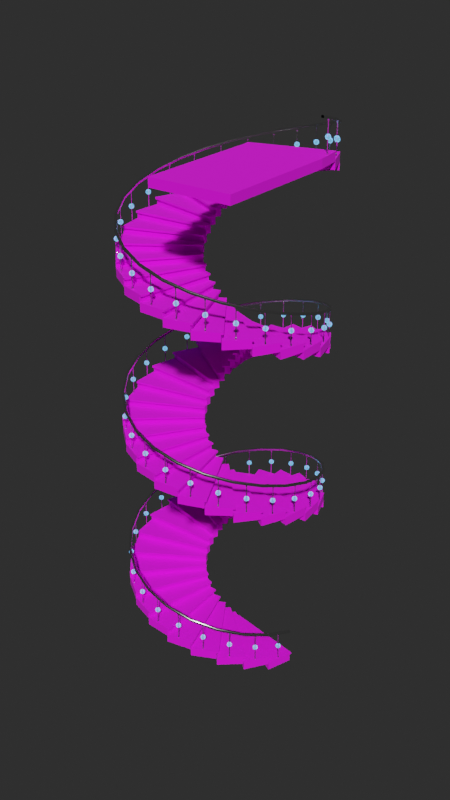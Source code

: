 # Source: Stairs.blend  (saved by Blender 2.92.15; exported with 4.5.12 LTS)
import bpy
from mathutils import Matrix  # noqa: F401  (used for matrix-valued properties, if any)

bpy.ops.wm.read_factory_settings(use_empty=True)
scene = bpy.context.scene
scene.name = 'Scene'

# ---- collections
col_collection = bpy.data.collections.new('Collection'); scene.collection.children.link(col_collection)

# ---- images (referenced by path relative to the original .blend; pixels are not part of the script)
import os
ASSET_DIR = os.environ.get("B2B_ASSET_DIR", "")  # directory of the original .blend (textures are referenced by path, not embedded)
HERE = os.path.dirname(os.path.abspath(__file__))  # packed textures are extracted next to this script under _unpacked/

def load_image(name, relpath, width, height, colorspace="sRGB"):
    """Load a texture the original file referenced (path relative to the .blend, or extracted next to this script)."""
    p = next((c for c in (os.path.join(HERE, relpath), os.path.join(ASSET_DIR, relpath)) if relpath and os.path.exists(c)), "")
    if p:
        img = bpy.data.images.load(p, check_existing=True)
        img.name = name
    else:  # same state as the original file: an image datablock whose file is absent (Cycles renders it pink)
        img = bpy.data.images.new(name, width, height)
        img.source = "FILE"
        img.filepath = "//" + (relpath or name)
    img.colorspace_settings.name = colorspace
    return img
img_endesga_36_8x_png_002 = load_image('endesga-36-8x.png.002', 'endesga-36-8x.png', 1024, 1024, 'sRGB')
img_endesga_36_8x_png_001 = load_image('endesga-36-8x.png.001', 'endesga-36-8x.png', 1024, 1024, 'sRGB')
img_hdri_04_hdr = load_image('HDRI_04.hdr', 'HDRI_04.hdr', 1024, 1024, 'Linear Rec.709')

# ---- materials (node trees are filled in below, after node groups)
mat_rough = bpy.data.materials.new('Rough')
mat_rough.use_transparent_shadow = False
mat_glass = bpy.data.materials.new('Glass')
mat_glass.surface_render_method = 'BLENDED'
mat_glass.blend_method = 'BLEND'
mat_glass.use_transparent_shadow = False
mat_glass.use_raytrace_refraction = True
mat_glass.use_screen_refraction = True
mat_glass.thickness_mode = 'SLAB'
mat_metal = bpy.data.materials.new('Metal')
mat_metal.use_transparent_shadow = False
mat_glow = bpy.data.materials.new('Glow')
mat_glow.use_transparent_shadow = False

# ---- node groups
ng_auto_smooth = bpy.data.node_groups.new('Auto Smooth', 'GeometryNodeTree')
_s = ng_auto_smooth.interface.new_socket(name='Geometry', in_out='OUTPUT', socket_type='NodeSocketGeometry')
_s = ng_auto_smooth.interface.new_socket(name='Geometry', in_out='INPUT', socket_type='NodeSocketGeometry')
_s = ng_auto_smooth.interface.new_socket(name='Angle', in_out='INPUT', socket_type='NodeSocketFloat')
_s.subtype = 'ANGLE'
_s.min_value = 0.0
_s.max_value = 3.142
ng_auto_smooth.is_modifier = True
_N = ng_auto_smooth.nodes; _L = ng_auto_smooth.links
n0 = _N.new('NodeGroupOutput'); n0.name = 'Group Output'; n0.location = (480, -100)
n1 = _N.new('NodeGroupInput'); n1.name = 'Group Input'; n1.location = (-420, -300)
n2 = _N.new('NodeGroupInput'); n2.name = 'Group Input.001'; n2.location = (-60, -100)
n3 = _N.new('GeometryNodeSetShadeSmooth'); n3.name = 'Set Shade Smooth'; n3.location = (120, -100)
n3.domain = 'EDGE'
n4 = _N.new('GeometryNodeSetShadeSmooth'); n4.name = 'Set Shade Smooth.001'; n4.location = (300, -100)
n5 = _N.new('GeometryNodeInputMeshEdgeAngle'); n5.name = 'Edge Angle'; n5.location = (-420, -220)
n6 = _N.new('GeometryNodeInputEdgeSmooth'); n6.name = 'Is Edge Smooth'; n6.location = (-60, -160)
n7 = _N.new('GeometryNodeInputShadeSmooth'); n7.name = 'Is Face Smooth'; n7.location = (-240, -340)
n8 = _N.new('FunctionNodeBooleanMath'); n8.name = 'Boolean Math'; n8.location = (-60, -220)
n9 = _N.new('FunctionNodeCompare'); n9.name = 'Compare'; n9.location = (-240, -180)
n9.operation = 'LESS_EQUAL'
_L.new(n5.outputs[0], n9.inputs[0])
_L.new(n4.outputs[0], n0.inputs[0])
_L.new(n1.outputs[1], n9.inputs[1])
_L.new(n9.outputs[0], n8.inputs[0])
_L.new(n7.outputs[0], n8.inputs[1])
_L.new(n2.outputs[0], n3.inputs[0])
_L.new(n6.outputs[0], n3.inputs[1])
_L.new(n3.outputs[0], n4.inputs[0])
_L.new(n8.outputs[0], n3.inputs[2])
n0.is_active_output = True

# ---- material node trees
mat_rough.use_nodes = True; mat_rough.node_tree.nodes.clear()
_N = mat_rough.node_tree.nodes; _L = mat_rough.node_tree.links
n0 = _N.new('ShaderNodeOutputMaterial'); n0.name = 'Material Output'; n0.location = (300, 300)
n1 = _N.new('ShaderNodeTexImage'); n1.name = 'Image Texture'; n1.location = (-417, 242)
n1.image = img_endesga_36_8x_png_002
n2 = _N.new('ShaderNodeBsdfPrincipled'); n2.name = 'Principled BSDF'; n2.location = (-45, 315)
n2.distribution = 'GGX'
n2.subsurface_method = 'BURLEY'
n2.inputs[2].default_value = 1.0
n2.inputs[3].default_value = 1.45
n2.inputs[27].default_value = (0.0, 0.0, 0.0, 1.0)
n2.inputs[28].default_value = 1.0
_L.new(n2.outputs[0], n0.inputs[0])
_L.new(n1.outputs[0], n2.inputs[0])
_L.new(n1.outputs[1], n2.inputs[4])
n0.is_active_output = True
mat_glass.use_nodes = True; mat_glass.node_tree.nodes.clear()
_N = mat_glass.node_tree.nodes; _L = mat_glass.node_tree.links
n0 = _N.new('ShaderNodeOutputMaterial'); n0.name = 'Material Output'; n0.location = (540, 300)
n1 = _N.new('ShaderNodeBsdfPrincipled'); n1.name = 'Principled BSDF'; n1.location = (159, 486)
n1.distribution = 'GGX'
n1.subsurface_method = 'BURLEY'
n1.inputs[0].default_value = (0.504, 0.6872, 0.8, 1.0)
n1.inputs[2].default_value = 0.08676
n1.inputs[3].default_value = 1.45
n1.inputs[18].default_value = 1.0
n1.inputs[27].default_value = (0.1017, 0.3083, 0.6048, 1.0)
n1.inputs[28].default_value = 0.9
n2 = _N.new('ShaderNodeLayerWeight'); n2.name = 'Layer Weight'; n2.location = (-667, 275)
n2.inputs[0].default_value = 0.3
n3 = _N.new('ShaderNodeValToRGB'); n3.name = 'ColorRamp'; n3.location = (-466, 150)
n3.mute = True
while len(n3.color_ramp.elements) > 1: n3.color_ramp.elements.remove(n3.color_ramp.elements[-1])
n3.color_ramp.elements[0].position = 0.5591; n3.color_ramp.elements[0].color = (0.0, 0.0, 0.0, 1.0)
_e = n3.color_ramp.elements.new(0.6091); _e.color = (0.4327, 1.0, 0.9212, 1.0)
n4 = _N.new('ShaderNodeMath'); n4.name = 'Math'; n4.location = (-113, 186)
n4.operation = 'MULTIPLY'
n4.inputs[1].default_value = 7.5
n4.inputs[2].default_value = 0.0
_L.new(n1.outputs[0], n0.inputs[0])
_L.new(n3.outputs[0], n4.inputs[0])
_L.new(n2.outputs[1], n3.inputs[0])
n0.is_active_output = True
mat_metal.use_nodes = True; mat_metal.node_tree.nodes.clear()
_N = mat_metal.node_tree.nodes; _L = mat_metal.node_tree.links
n0 = _N.new('ShaderNodeBsdfPrincipled'); n0.name = 'Principled BSDF'; n0.location = (10, 300)
n0.distribution = 'GGX'
n0.subsurface_method = 'BURLEY'
n0.inputs[1].default_value = 1.0
n0.inputs[2].default_value = 0.2
n0.inputs[3].default_value = 1.45
n0.inputs[27].default_value = (0.0, 0.0, 0.0, 1.0)
n0.inputs[28].default_value = 1.0
n1 = _N.new('ShaderNodeOutputMaterial'); n1.name = 'Material Output'; n1.location = (300, 300)
_L.new(n0.outputs[0], n1.inputs[0])
n1.is_active_output = True
mat_glow.use_nodes = True; mat_glow.node_tree.nodes.clear()
_N = mat_glow.node_tree.nodes; _L = mat_glow.node_tree.links
n0 = _N.new('ShaderNodeOutputMaterial'); n0.name = 'Material Output'; n0.location = (300, 300)
n1 = _N.new('ShaderNodeBsdfPrincipled'); n1.name = 'Principled BSDF'; n1.location = (-34, 395)
n1.distribution = 'GGX'
n1.subsurface_method = 'BURLEY'
n1.inputs[2].default_value = 1.0
n1.inputs[3].default_value = 1.45
n1.inputs[28].default_value = 500.0
n2 = _N.new('ShaderNodeTexImage'); n2.name = 'Image Texture'; n2.location = (-466, 232)
n2.image = img_endesga_36_8x_png_001
_L.new(n1.outputs[0], n0.inputs[0])
_L.new(n2.outputs[0], n1.inputs[0])
_L.new(n2.outputs[1], n1.inputs[4])
_L.new(n2.outputs[0], n1.inputs[27])
n0.is_active_output = True

# ---- world
world_world = bpy.data.worlds.new('World'); scene.world = world_world
world_world.use_nodes = True; world_world.node_tree.nodes.clear()
_N = world_world.node_tree.nodes; _L = world_world.node_tree.links
n0 = _N.new('ShaderNodeBackground'); n0.name = 'Background'; n0.location = (14, 272)
n0.inputs[0].default_value = (0.05088, 0.05088, 0.05088, 1.0)
n0.inputs[1].default_value = 0.5
n1 = _N.new('ShaderNodeVolumeScatter'); n1.name = 'Volume Scatter'; n1.location = (19, 136)
n1.width = 140
n1.inputs[0].default_value = (0.5695, 0.5695, 0.5695, 1.0)
n1.inputs[1].default_value = 0.05
n2 = _N.new('ShaderNodeTexEnvironment'); n2.name = 'Environment Texture'; n2.location = (-323, 320)
n2.image = img_hdri_04_hdr
n3 = _N.new('ShaderNodeTexCoord'); n3.name = 'Texture Coordinate'; n3.location = (-823, 341)
n4 = _N.new('ShaderNodeMapping'); n4.name = 'Mapping'; n4.location = (-613, 358)
n4.width = 240
n4.inputs[2].default_value = (0.0, 0.0, 0.761)
n5 = _N.new('ShaderNodeOutputWorld'); n5.name = 'World Output'; n5.location = (300, 300)
_L.new(n0.outputs[0], n5.inputs[0])
_L.new(n4.outputs[0], n2.inputs[0])
_L.new(n3.outputs[0], n4.inputs[0])
n5.is_active_output = True
world_world.color = (0.05088, 0.05088, 0.05088)
world_world.use_sun_shadow = False
world_world.sun_shadow_jitter_overblur = 0.0

# ---- meshes
me_circle_001 = bpy.data.meshes.new('Circle.001')
me_circle_001.from_pydata([(0.9987, 0.05152, 0.0), (0.9513, 0.3082, 0.0), (0.2002, 0.01033, 0.0), (0.1907, 0.0618, 0.0), (0.9987, 0.05152, 0.0876), (0.9513, 0.3082, 0.0876), (0.2002, 0.01033, 0.0876), (0.1907, 0.0618, 0.0876), (0.9992, 0.04993, 0.4178), (0.9502, 0.3116, 0.3472), (0.9241, 0.3031, 0.3472), (0.9718, 0.0485, 0.4182), (0.9692, 0.1649, 0.3937), (0.9668, 0.178, 0.3892), (0.9566, 0.1761, 0.3892), (0.9589, 0.1634, 0.3937), (0.9589, 0.1634, 0.08602), (0.9566, 0.1761, 0.08602), (0.9668, 0.178, 0.08602), (0.9692, 0.1649, 0.08602), (0.9629, 0.1706, 0.2132), (0.9846, 0.1635, 0.2273), (0.9628, 0.1478, 0.2273), (0.9411, 0.1636, 0.2273), (0.9494, 0.1891, 0.2273), (0.9763, 0.1891, 0.2273), (0.9763, 0.1521, 0.2502), (0.9494, 0.1521, 0.2502), (0.9411, 0.1777, 0.2502), (0.9629, 0.1935, 0.2502), (0.9846, 0.1777, 0.2502), (0.9629, 0.1706, 0.2643), (0.9629, 0.1572, 0.217), (0.9756, 0.1664, 0.217), (0.9756, 0.153, 0.2253), (0.9835, 0.1773, 0.2253), (0.9708, 0.1815, 0.217), (0.9501, 0.1665, 0.217), (0.9501, 0.153, 0.2253), (0.955, 0.1815, 0.217), (0.9422, 0.1773, 0.2253), (0.9629, 0.1923, 0.2253), (0.9884, 0.1706, 0.2387), (0.9835, 0.1856, 0.2387), (0.9707, 0.1463, 0.2387), (0.9835, 0.1556, 0.2387), (0.9422, 0.1556, 0.2387), (0.9549, 0.1463, 0.2387), (0.9422, 0.1856, 0.2387), (0.9373, 0.1706, 0.2387), (0.9708, 0.1949, 0.2387), (0.955, 0.1949, 0.2387), (0.9835, 0.1639, 0.2522), (0.9628, 0.1489, 0.2522), (0.9422, 0.1639, 0.2522), (0.9501, 0.1882, 0.2522), (0.9757, 0.1882, 0.2522), (0.9708, 0.1597, 0.2605), (0.9756, 0.1748, 0.2605), (0.955, 0.1597, 0.2605), (0.9501, 0.1748, 0.2605), (0.9629, 0.184, 0.2605), (0.9608, 0.1664, 0.3659), (0.9611, 0.1662, 0.1116), (0.9594, 0.174, 0.1116), (0.9596, 0.1743, 0.3659), (0.1907, 0.0618, 0.0692), (0.9513, 0.3082, 0.0692), (0.9445, 0.3294, 0.0876), (0.1839, 0.08295, 0.0692), (0.1839, 0.08295, 0.0876), (0.9445, 0.3294, 0.0692), (0.9995, 0.04883, 0.4353), (0.9938, 0.04814, 0.4416), (0.9451, 0.3083, 0.371), (0.9506, 0.3105, 0.3648), (0.9245, 0.302, 0.3648), (0.9302, 0.3034, 0.371), (0.9782, 0.04733, 0.4419), (0.9721, 0.04741, 0.4358), (0.9668, 0.178, 0.3712), (0.9668, 0.178, 0.1063), (0.9692, 0.1649, 0.1063), (0.9692, 0.1649, 0.3712), (0.9566, 0.1761, 0.3712), (0.9566, 0.1761, 0.1063), (0.9589, 0.1634, 0.1063), (0.9589, 0.1634, 0.3712), (0.9646, 0.1752, 0.3659), (0.9649, 0.175, 0.1116), (0.9662, 0.1668, 0.1116), (0.9664, 0.1671, 0.3659)], [], [(67, 66, 69, 71), (66, 7, 70, 69), (1, 3, 66, 67), (3, 1, 0, 2), (79, 76, 10, 11), (78, 73, 74, 77), (11, 10, 9, 8), (64, 63, 62, 65), (86, 16, 19, 82), (80, 84, 14, 13), (15, 87, 83, 12), (81, 82, 19, 18), (14, 84, 87, 15), (20, 33, 32), (21, 33, 35), (20, 32, 37), (20, 37, 39), (20, 39, 36), (21, 35, 42), (22, 34, 44), (23, 38, 46), (24, 40, 48), (25, 41, 50), (21, 42, 45), (22, 44, 47), (23, 46, 49), (24, 48, 51), (25, 50, 43), (26, 52, 57), (27, 53, 59), (28, 54, 60), (29, 55, 61), (30, 56, 58), (58, 61, 31), (58, 56, 61), (56, 29, 61), (61, 60, 31), (61, 55, 60), (55, 28, 60), (60, 59, 31), (60, 54, 59), (54, 27, 59), (59, 57, 31), (59, 53, 57), (53, 26, 57), (57, 58, 31), (57, 52, 58), (52, 30, 58), (43, 56, 30), (43, 50, 56), (50, 29, 56), (51, 55, 29), (51, 48, 55), (48, 28, 55), (49, 54, 28), (49, 46, 54), (46, 27, 54), (47, 53, 27), (47, 44, 53), (44, 26, 53), (45, 52, 26), (45, 42, 52), (42, 30, 52), (50, 51, 29), (50, 41, 51), (41, 24, 51), (48, 49, 28), (48, 40, 49), (40, 23, 49), (46, 47, 27), (46, 38, 47), (38, 22, 47), (44, 45, 26), (44, 34, 45), (34, 21, 45), (42, 43, 30), (42, 35, 43), (35, 25, 43), (36, 41, 25), (36, 39, 41), (39, 24, 41), (39, 40, 24), (39, 37, 40), (37, 23, 40), (37, 38, 23), (37, 32, 38), (32, 22, 38), (35, 36, 25), (35, 33, 36), (33, 20, 36), (32, 34, 22), (32, 33, 34), (33, 21, 34), (85, 17, 16, 86), (4, 5, 7, 6), (2, 0, 4, 6), (0, 1, 67, 5, 4), (70, 68, 71, 69), (7, 5, 68, 70), (78, 77, 76, 79), (74, 73, 72, 75), (75, 72, 8, 9), (3, 2, 6, 7, 66), (5, 67, 71, 68), (13, 12, 83, 80), (86, 82, 90, 63), (83, 87, 62, 91), (80, 83, 91, 88), (84, 80, 88, 65), (18, 17, 85, 81), (65, 88, 89, 64), (63, 90, 91, 62), (90, 89, 88, 91), (87, 84, 65, 62), (85, 86, 63, 64), (82, 81, 89, 90), (81, 85, 64, 89)])
me_circle_001.polygons.foreach_set('use_smooth', [True] * 117)
me_circle_001.polygons.foreach_set('material_index', [0, 0, 0, 0, 2, 2, 2, 2, 2, 2, 2, 2, 2, 1, 1, 1, 1, 1, 1, 1, 1, 1, 1, 1, 1, 1, 1, 1, 1, 1, 1, 1, 1, 1, 1, 1, 1, 1, 1, 1, 1, 1, 1, 1, 1, 1, 1, 1, 1, 1, 1, 1, 1, 1, 1, 1, 1, 1, 1, 1, 1, 1, 1, 1, 1, 1, 1, 1, 1, 1, 1, 1, 1, 1, 1, 1, 1, 1, 1, 1, 1, 1, 1, 1, 1, 1, 1, 1, 1, 1, 1, 1, 1, 2, 0, 0, 0, 0, 0, 2, 2, 2, 0, 0, 2, 2, 2, 2, 2, 2, 2, 2, 2, 2, 2, 2, 2])
_k = set([(20, 32), (20, 33), (20, 36), (20, 37), (20, 39), (21, 33), (21, 34), (21, 35), (21, 42), (21, 45), (22, 32), (22, 34), (22, 38), (22, 44), (22, 47), (23, 37), (23, 38), (23, 40), (23, 46), (23, 49), (24, 39), (24, 40), (24, 41), (24, 48), (24, 51), (25, 35), (25, 36), (25, 41), (25, 43), (25, 50), (26, 44), (26, 45), (26, 52), (26, 53), (26, 57), (27, 46), (27, 47), (27, 53), (27, 54), (27, 59), (28, 48), (28, 49), (28, 54), (28, 55), (28, 60), (29, 50), (29, 51), (29, 55), (29, 56), (29, 61), (30, 42), (30, 43), (30, 52), (30, 56), (30, 58), (31, 57), (31, 58), (31, 59), (31, 60), (31, 61), (32, 33), (32, 34), (32, 37), (32, 38), (33, 34), (33, 35), (33, 36), (34, 44), (34, 45), (35, 36), (35, 42), (35, 43), (36, 39), (36, 41), (37, 38), (37, 39), (37, 40), (38, 46), (38, 47), (39, 40), (39, 41), (40, 48), (40, 49), (41, 50), (41, 51), (42, 43), (42, 45), (42, 52), (43, 50), (43, 56), (44, 45), (44, 47), (44, 53), (45, 52), (46, 47), (46, 49), (46, 54), (47, 53), (48, 49), (48, 51), (48, 55), (49, 54), (50, 51), (50, 56), (51, 55), (52, 57), (52, 58), (53, 57), (53, 59), (54, 59), (54, 60), (55, 60), (55, 61), (56, 58), (56, 61), (57, 58), (57, 59), (58, 61), (59, 60), (60, 61), (62, 65), (62, 91), (63, 64), (63, 90), (64, 89), (65, 88), (80, 83), (80, 84), (81, 82), (81, 85), (82, 86), (83, 87), (84, 87), (85, 86), (88, 91), (89, 90)])
me_circle_001.attributes.new('sharp_edge', 'BOOLEAN', 'EDGE').data.foreach_set('value', [ (min(e.vertices), max(e.vertices)) in _k for e in me_circle_001.edges])
_uv = me_circle_001.uv_layers.new(name='UVMap')
_uv.uv.foreach_set('vector', [0.5235, 0.1853, 0.5235, 0.1853, 0.5235, 0.1853, 0.5235, 0.1853, 0.5235, 0.8178, 0.5235, 0.8178, 0.5235, 0.8178, 0.5235, 0.8178, 0.5235, 0.154, 0.5235, 0.154, 0.5235, 0.154, 0.5235, 0.154, 0.5235, 0.154, 0.5235, 0.154, 0.5235, 0.154, 0.5235, 0.154, 0.5, 0.9599, 0.5, 0.9599, 0.5, 0.9599, 0.5, 0.9599, 0.5, 0.9599, 0.5, 0.9599, 0.5, 0.9599, 0.5, 0.9599, 0.5, 0.9599, 0.5, 0.9599, 0.5, 0.9599, 0.5, 0.9599, 0.5, 0.1553, 0.5, 0.1553, 0.5, 0.1553, 0.5, 0.1553, 0.5, 0.1553, 0.5, 0.1553, 0.5, 0.1553, 0.5, 0.1553, 0.5, 0.1553, 0.5, 0.1553, 0.5, 0.1553, 0.5, 0.1553, 0.5, 0.1553, 0.5, 0.1553, 0.5, 0.1553, 0.5, 0.1553, 0.5, 0.1553, 0.5, 0.1553, 0.5, 0.1553, 0.5, 0.1553, 0.5, 0.1553, 0.5, 0.1553, 0.5, 0.1553, 0.5, 0.1553, 0.5, 0.9899, 0.5, 0.9899, 0.5, 0.9899, 0.5, 0.9899, 0.5, 0.9899, 0.5, 0.9899, 0.5, 0.9899, 0.5, 0.9899, 0.5, 0.9899, 0.5, 0.9899, 0.5, 0.9899, 0.5, 0.9899, 0.5, 0.9899, 0.5, 0.9899, 0.5, 0.9899, 0.5, 0.9899, 0.5, 0.9899, 0.5, 0.9899, 0.5, 0.9899, 0.5, 0.9899, 0.5, 0.9899, 0.5, 0.9899, 0.5, 0.9899, 0.5, 0.9899, 0.5, 0.9899, 0.5, 0.9899, 0.5, 0.9899, 0.5, 0.9899, 0.5, 0.9899, 0.5, 0.9899, 0.5, 0.9899, 0.5, 0.9899, 0.5, 0.9899, 0.5, 0.9899, 0.5, 0.9899, 0.5, 0.9899, 0.5, 0.9899, 0.5, 0.9899, 0.5, 0.9899, 0.5, 0.9899, 0.5, 0.9899, 0.5, 0.9899, 0.5, 0.9899, 0.5, 0.9899, 0.5, 0.9899, 0.5, 0.9899, 0.5, 0.9899, 0.5, 0.9899, 0.5, 0.9899, 0.5, 0.9899, 0.5, 0.9899, 0.5, 0.9899, 0.5, 0.9899, 0.5, 0.9899, 0.5, 0.9899, 0.5, 0.9899, 0.5, 0.9899, 0.5, 0.9899, 0.5, 0.9899, 0.5, 0.9899, 0.5, 0.9899, 0.5, 0.9899, 0.5, 0.9899, 0.5, 0.9899, 0.5, 0.9899, 0.5, 0.9899, 0.5, 0.9899, 0.5, 0.9899, 0.5, 0.9899, 0.5, 0.9899, 0.5, 0.9899, 0.5, 0.9899, 0.5, 0.9899, 0.5, 0.9899, 0.5, 0.9899, 0.5, 0.9899, 0.5, 0.9899, 0.5, 0.9899, 0.5, 0.9899, 0.5, 0.9899, 0.5, 0.9899, 0.5, 0.9899, 0.5, 0.9899, 0.5, 0.9899, 0.5, 0.9899, 0.5, 0.9899, 0.5, 0.9899, 0.5, 0.9899, 0.5, 0.9899, 0.5, 0.9899, 0.5, 0.9899, 0.5, 0.9899, 0.5, 0.9899, 0.5, 0.9899, 0.5, 0.9899, 0.5, 0.9899, 0.5, 0.9899, 0.5, 0.9899, 0.5, 0.9899, 0.5, 0.9899, 0.5, 0.9899, 0.5, 0.9899, 0.5, 0.9899, 0.5, 0.9899, 0.5, 0.9899, 0.5, 0.9899, 0.5, 0.9899, 0.5, 0.9899, 0.5, 0.9899, 0.5, 0.9899, 0.5, 0.9899, 0.5, 0.9899, 0.5, 0.9899, 0.5, 0.9899, 0.5, 0.9899, 0.5, 0.9899, 0.5, 0.9899, 0.5, 0.9899, 0.5, 0.9899, 0.5, 0.9899, 0.5, 0.9899, 0.5, 0.9899, 0.5, 0.9899, 0.5, 0.9899, 0.5, 0.9899, 0.5, 0.9899, 0.5, 0.9899, 0.5, 0.9899, 0.5, 0.9899, 0.5, 0.9899, 0.5, 0.9899, 0.5, 0.9899, 0.5, 0.9899, 0.5, 0.9899, 0.5, 0.9899, 0.5, 0.9899, 0.5, 0.9899, 0.5, 0.9899, 0.5, 0.9899, 0.5, 0.9899, 0.5, 0.9899, 0.5, 0.9899, 0.5, 0.9899, 0.5, 0.9899, 0.5, 0.9899, 0.5, 0.9899, 0.5, 0.9899, 0.5, 0.9899, 0.5, 0.9899, 0.5, 0.9899, 0.5, 0.9899, 0.5, 0.9899, 0.5, 0.9899, 0.5, 0.9899, 0.5, 0.9899, 0.5, 0.9899, 0.5, 0.9899, 0.5, 0.9899, 0.5, 0.9899, 0.5, 0.9899, 0.5, 0.9899, 0.5, 0.9899, 0.5, 0.9899, 0.5, 0.9899, 0.5, 0.9899, 0.5, 0.9899, 0.5, 0.9899, 0.5, 0.9899, 0.5, 0.9899, 0.5, 0.9899, 0.5, 0.9899, 0.5, 0.9899, 0.5, 0.9899, 0.5, 0.9899, 0.5, 0.9899, 0.5, 0.9899, 0.5, 0.9899, 0.5, 0.9899, 0.5, 0.9899, 0.5, 0.9899, 0.5, 0.9899, 0.5, 0.9899, 0.5, 0.9899, 0.5, 0.9899, 0.5, 0.9899, 0.5, 0.9899, 0.5, 0.9899, 0.5, 0.9899, 0.5, 0.9899, 0.5, 0.9899, 0.5, 0.9899, 0.5, 0.9899, 0.5, 0.9899, 0.5, 0.9899, 0.5, 0.9899, 0.5, 0.9899, 0.5, 0.9899, 0.5, 0.9899, 0.5, 0.9899, 0.5, 0.9899, 0.5, 0.9899, 0.5, 0.9899, 0.5, 0.9899, 0.5, 0.9899, 0.5, 0.9899, 0.5, 0.9899, 0.5, 0.9899, 0.5, 0.9899, 0.5, 0.9899, 0.5, 0.9899, 0.5, 0.9899, 0.5, 0.9899, 0.5, 0.9899, 0.5, 0.9899, 0.5, 0.9899, 0.5, 0.9899, 0.5, 0.9899, 0.5, 0.9899, 0.5, 0.9899, 0.5, 0.9899, 0.5, 0.9899, 0.5, 0.9899, 0.5, 0.9899, 0.5, 0.9899, 0.5, 0.9899, 0.5, 0.9899, 0.5, 0.9899, 0.5, 0.9899, 0.5, 0.9899, 0.5, 0.9899, 0.5, 0.9899, 0.5, 0.9899, 0.5, 0.9899, 0.5, 0.9899, 0.5, 0.9899, 0.5, 0.9899, 0.5, 0.9899, 0.5, 0.9899, 0.5, 0.9899, 0.5, 0.9899, 0.5, 0.1553, 0.5, 0.1553, 0.5, 0.1553, 0.5, 0.1553, 0.5235, 0.154, 0.5235, 0.154, 0.5235, 0.154, 0.5235, 0.154, 0.5235, 0.154, 0.5235, 0.154, 0.5235, 0.154, 0.5235, 0.154, 0.5235, 0.154, 0.5235, 0.154, 0.5235, 0.154, 0.5235, 0.154, 0.5235, 0.154, 0.5235, 0.8178, 0.5235, 0.8178, 0.5235, 0.8178, 0.5235, 0.8178, 0.5235, 0.8178, 0.5235, 0.8178, 0.5235, 0.8178, 0.5235, 0.8178, 0.5, 0.9599, 0.5, 0.9599, 0.5, 0.9599, 0.5, 0.9599, 0.5, 0.9599, 0.5, 0.9599, 0.5, 0.9599, 0.5, 0.9599, 0.5, 0.9599, 0.5, 0.9599, 0.5, 0.9599, 0.5, 0.9599, 0.5235, 0.154, 0.5235, 0.154, 0.5235, 0.154, 0.5235, 0.154, 0.5235, 0.154, 0.5235, 0.8178, 0.5235, 0.8178, 0.5235, 0.8178, 0.5235, 0.8178, 0.5, 0.1553, 0.5, 0.1553, 0.5, 0.1553, 0.5, 0.1553, 0.5, 0.1553, 0.5, 0.1553, 0.5, 0.1553, 0.5, 0.1553, 0.5, 0.1553, 0.5, 0.1553, 0.5, 0.1553, 0.5, 0.1553, 0.5, 0.1553, 0.5, 0.1553, 0.5, 0.1553, 0.5, 0.1553, 0.5, 0.1553, 0.5, 0.1553, 0.5, 0.1553, 0.5, 0.1553, 0.5, 0.1553, 0.5, 0.1553, 0.5, 0.1553, 0.5, 0.1553, 0.5, 0.1553, 0.5, 0.1553, 0.5, 0.1553, 0.5, 0.1553, 0.5, 0.1553, 0.5, 0.1553, 0.5, 0.1553, 0.5, 0.1553, 0.5, 0.1553, 0.5, 0.1553, 0.5, 0.1553, 0.5, 0.1553, 0.5, 0.1553, 0.5, 0.1553, 0.5, 0.1553, 0.5, 0.1553, 0.5, 0.1553, 0.5, 0.1553, 0.5, 0.1553, 0.5, 0.1553, 0.5, 0.1553, 0.5, 0.1553, 0.5, 0.1553, 0.5, 0.1553, 0.5, 0.1553, 0.5, 0.1553, 0.5, 0.1553, 0.5, 0.1553])
me_circle_001.materials.append(mat_rough)
me_circle_001.materials.append(mat_glass)
me_circle_001.materials.append(mat_metal)
me_circle_001.materials.append(mat_glow)
me_circle_001.use_remesh_fix_poles = True
me_circle_001.use_remesh_preserve_attributes = False
me_circle_001.use_mirror_vertex_groups = False
me_circle_001.update()
me_circle_003 = bpy.data.meshes.new('Circle.003')
me_circle_003.from_pydata([(0.9659, -0.2588, 0.0), (0.1937, -0.05189, 0.0), (0.9659, -0.2588, 0.0876), (0.1937, -0.05189, 0.0876), (0.638, -1.483, 0.0), (-0.1342, -1.276, 0.0), (0.638, -1.483, 0.0876), (-0.1342, -1.276, 0.0876)], [], [(1, 3, 2, 0), (5, 4, 6, 7), (3, 1, 5, 7), (1, 0, 4, 5), (0, 2, 6, 4), (2, 3, 7, 6)])
me_circle_003.polygons.foreach_set('use_smooth', [True] * 6)
_uv = me_circle_003.uv_layers.new(name='UVMap')
_uv.uv.foreach_set('vector', [0.5235, 0.154, 0.5235, 0.154, 0.5235, 0.154, 0.5235, 0.154, 0.5235, 0.154, 0.5235, 0.154, 0.5235, 0.154, 0.5235, 0.154, 0.5235, 0.154, 0.5235, 0.154, 0.5235, 0.154, 0.5235, 0.154, 0.5235, 0.154, 0.5235, 0.154, 0.5235, 0.154, 0.5235, 0.154, 0.5235, 0.154, 0.5235, 0.154, 0.5235, 0.154, 0.5235, 0.154, 0.5235, 0.154, 0.5235, 0.154, 0.5235, 0.154, 0.5235, 0.154])
me_circle_003.materials.append(mat_rough)
me_circle_003.materials.append(mat_glass)
me_circle_003.materials.append(mat_metal)
me_circle_003.materials.append(mat_glow)
me_circle_003.use_remesh_fix_poles = True
me_circle_003.use_remesh_preserve_attributes = False
me_circle_003.use_mirror_vertex_groups = False
me_circle_003.update()

# ---- objects
ob_empty = bpy.data.objects.new('Empty', None)
ob_circle = bpy.data.objects.new('Circle', me_circle_001)
ob_circle_001 = bpy.data.objects.new('Circle.001', me_circle_003)

# ---- transforms, parenting, visibility, modifiers, constraints
ob_empty.location = (0.0, 0.0, 2.578)
ob_empty.rotation_euler = (0.0, -0.0, 0.2663)
ob_empty.lineart.crease_threshold = 0.0
ob_circle.location = (0.0, 0.0, 2.578)
ob_circle.lineart.crease_threshold = 0.0
_m = ob_circle.modifiers.new('Array', 'ARRAY')
_m.count = 70
_m.use_constant_offset = True
_m.constant_offset_displace = (0.0, 0.0, -0.073)
_m.use_relative_offset = False
_m.use_merge_vertices = True
_m.use_object_offset = True
_m.offset_object = ob_empty
_m = ob_circle.modifiers.new('Auto Smooth', 'NODES')
_m.node_group = ng_auto_smooth
_gi = [s.identifier for s in ng_auto_smooth.interface.items_tree if s.item_type == 'SOCKET' and s.in_out == 'INPUT']
_m[_gi[1]] = 0.5236  # Angle
ob_circle_001.location = (0.0, 0.0, 2.578)
ob_circle_001.rotation_euler = (0.0, -0.0, 0.3133)
ob_circle_001.lineart.crease_threshold = 0.0
_m = ob_circle_001.modifiers.new('Auto Smooth', 'NODES')
_m.node_group = ng_auto_smooth
_gi = [s.identifier for s in ng_auto_smooth.interface.items_tree if s.item_type == 'SOCKET' and s.in_out == 'INPUT']
_m[_gi[1]] = 0.5236  # Angle

# ---- collection membership
col_collection.objects.link(ob_empty)
col_collection.objects.link(ob_circle)
col_collection.objects.link(ob_circle_001)

# ---- scene / render settings (as saved in the file)
scene.frame_start = 0; scene.frame_end = 130; scene.frame_set(110)
scene.render.engine = 'BLENDER_EEVEE_NEXT'
scene.render.image_settings.file_format = 'FFMPEG'
scene.render.image_settings.color_mode = 'RGB'
scene.render.resolution_x = 1080
scene.render.resolution_y = 1920
scene.render.filter_size = 2.0
scene.render.film_transparent = True
scene.cycles.use_denoising = False
scene.cycles.samples = 128
scene.cycles.sampling_pattern = 'TABULATED_SOBOL'
scene.cycles.adaptive_threshold = 0.0
scene.cycles.use_light_tree = False
scene.eevee.use_gtao = True
scene.eevee.use_raytracing = True
scene.view_settings.look = 'High Contrast'
scene.view_settings.view_transform = 'Filmic'
bpy.context.view_layer.update()

# ---- added for rendering (the .blend has no active camera and no usable light): camera, sun
cam_auto = bpy.data.cameras.new('AutoCamera')
cam_auto.lens = 50.0
cam_auto.sensor_width = 36.0
cam_auto.clip_end = 1000.0
ob_auto_camera = bpy.data.objects.new('AutoCamera', cam_auto)
scene.collection.objects.link(ob_auto_camera)
ob_auto_camera.location = (6.16119, -7.394, 5.05963)
ob_auto_camera.rotation_euler = (1.09748, -7.21219e-08, 0.694738)
scene.camera = ob_auto_camera
light_auto_sun = bpy.data.lights.new('AutoSun', 'SUN')
light_auto_sun.energy = 3.0
light_auto_sun.angle = 0.0523599
ob_auto_sun = bpy.data.objects.new('AutoSun', light_auto_sun)
scene.collection.objects.link(ob_auto_sun)
ob_auto_sun.rotation_euler = (0.872665, 0.174533, 0.523599)
bpy.context.view_layer.update()
